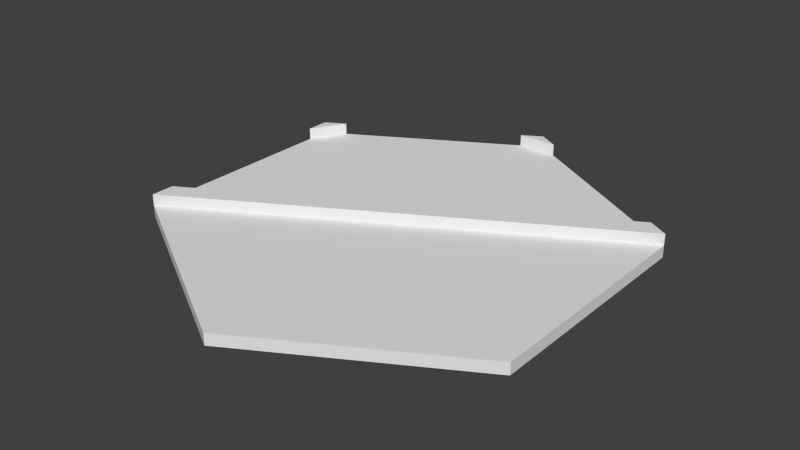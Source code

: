 # Source: road_100011.blend  (saved by Blender 2.63.0; exported with 4.5.12 LTS)
import bpy
from mathutils import Matrix  # noqa: F401  (used for matrix-valued properties, if any)

bpy.ops.wm.read_factory_settings(use_empty=True)
scene = bpy.context.scene
scene.name = 'Scene'

# ---- collections
col_collection_1 = bpy.data.collections.new('Collection 1'); scene.collection.children.link(col_collection_1)

# ---- world
world_world = bpy.data.worlds.new('World'); scene.world = world_world
world_world.color = (0.05088, 0.05088, 0.05088)
world_world.use_sun_shadow = False
world_world.sun_shadow_jitter_overblur = 0.0
world_world.cycles.sampling_method = 'MANUAL'
world_world.cycles.sample_map_resolution = 256

# ---- meshes
me_cylinder = bpy.data.meshes.new('Cylinder')
me_cylinder.from_pydata([(0.0, 2.416e-05, 20.0), (0.0, 1.0, 20.0), (17.32, 1.232e-05, 10.0), (17.32, 1.0, 10.0), (17.32, -1.136e-05, -10.0), (-1.748e-06, -2.321e-05, -20.0), (-17.32, -1.136e-05, -10.0), (-17.32, 1.232e-05, 10.0), (-15.59, 1.0, -11.0), (-1.732, 1.0, -19.0), (-15.59, 2.0, -11.0), (3.815e-06, 1.0, -20.0), (1.907e-06, 2.0, -20.0), (-1.732, 2.0, -19.0), (-17.32, 1.0, 10.0), (-17.32, 2.0, 10.0), (1.732, 1.0, -19.0), (17.32, 1.0, -10.0), (15.59, 1.0, -11.0), (1.732, 2.0, -19.0), (17.32, 2.0, -10.0), (15.59, 2.0, -11.0), (-17.32, 1.0, -8.0), (-17.32, 1.0, -10.0), (-17.32, 1.0, 8.0), (-17.32, 2.0, 8.0), (-17.32, 2.0, -10.0), (-17.32, 2.0, -8.0)], [(12, 11), (26, 23)], [(0, 2, 3, 1), (0, 7, 6, 5, 4, 2), (2, 4, 17, 3), (4, 5, 11, 17), (5, 6, 23, 11), (3, 17, 11, 23, 14, 1), (7, 0, 1, 14), (6, 7, 14, 23), (22, 8, 10, 27), (10, 26, 27), (9, 16, 19, 13), (19, 12, 13), (20, 15, 14, 17), (15, 20, 21, 25), (25, 21, 18, 24)])
me_cylinder.use_remesh_preserve_volume = False
me_cylinder.use_remesh_preserve_attributes = False
me_cylinder.use_mirror_vertex_groups = False
me_cylinder.update()

# ---- objects
ob_road_100011 = bpy.data.objects.new('road_100011', me_cylinder)

# ---- transforms, parenting, visibility, modifiers, constraints
ob_road_100011.location = (0.0, 0.0, 0.0)
ob_road_100011.rotation_euler = (1.571, 0.0, 0.0)
ob_road_100011.lineart.crease_threshold = 0.0

# ---- collection membership
col_collection_1.objects.link(ob_road_100011)

# ---- scene / render settings (as saved in the file)
scene.frame_start = 1; scene.frame_end = 250; scene.frame_set(1)
scene.render.engine = 'BLENDER_EEVEE_NEXT'
scene.render.image_settings.color_mode = 'RGB'
scene.render.image_settings.compression = 90
scene.render.resolution_percentage = 50
scene.render.dither_intensity = 0.0
scene.render.bake_margin = 2
scene.render.bake_bias = 0.0
scene.cycles.use_denoising = False
scene.cycles.samples = 10
scene.cycles.sampling_pattern = 'TABULATED_SOBOL'
scene.cycles.light_sampling_threshold = 0.0
scene.cycles.use_adaptive_sampling = False
scene.cycles.use_light_tree = False
scene.cycles.blur_glossy = 0.0
scene.cycles.volume_bounces = 1
scene.cycles.pixel_filter_type = 'GAUSSIAN'
scene.cycles.sample_clamp_indirect = 0.0
scene.view_settings.view_transform = 'Standard'
bpy.context.view_layer.update()

# ---- added for rendering (the .blend has no active camera and no usable light): camera, sun
cam_auto = bpy.data.cameras.new('AutoCamera')
cam_auto.lens = 50.0
cam_auto.sensor_width = 36.0
cam_auto.clip_end = 1000.0
ob_auto_camera = bpy.data.objects.new('AutoCamera', cam_auto)
scene.collection.objects.link(ob_auto_camera)
ob_auto_camera.location = (48.9933, -58.7919, 40.1946)
ob_auto_camera.rotation_euler = (1.09748, -7.21219e-08, 0.694738)
scene.camera = ob_auto_camera
light_auto_sun = bpy.data.lights.new('AutoSun', 'SUN')
light_auto_sun.energy = 3.0
light_auto_sun.angle = 0.0523599
ob_auto_sun = bpy.data.objects.new('AutoSun', light_auto_sun)
scene.collection.objects.link(ob_auto_sun)
ob_auto_sun.rotation_euler = (0.872665, 0.174533, 0.523599)
bpy.context.view_layer.update()
